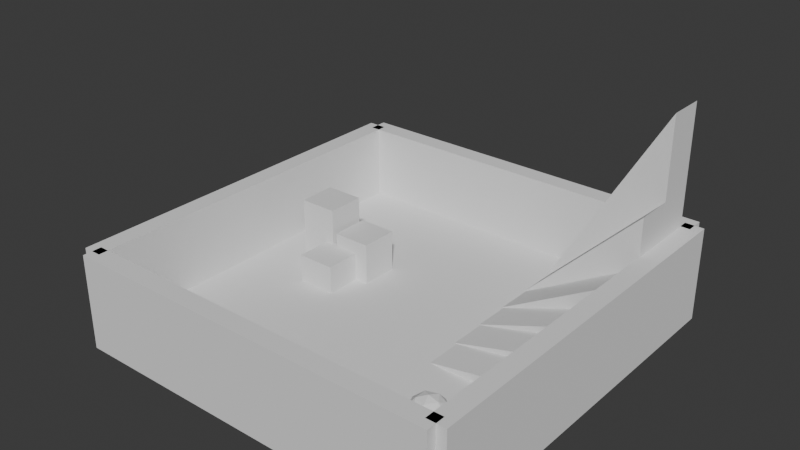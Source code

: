 # Source: TestLevel.blend  (saved by Blender 5.0.119; exported with 4.5.12 LTS)
import bpy
from mathutils import Matrix  # noqa: F401  (used for matrix-valued properties, if any)

bpy.ops.wm.read_factory_settings(use_empty=True)
scene = bpy.context.scene
scene.name = 'Scene'

# ---- collections
col_collection = bpy.data.collections.new('Collection'); scene.collection.children.link(col_collection)

# ---- world
world_world = bpy.data.worlds.new('World'); scene.world = world_world
world_world.use_nodes = True; world_world.node_tree.nodes.clear()
_N = world_world.node_tree.nodes; _L = world_world.node_tree.links
n0 = _N.new('ShaderNodeOutputWorld'); n0.name = 'World Output'; n0.location = (200, 100)
n1 = _N.new('ShaderNodeBackground'); n1.name = 'Background'; n1.location = (-200, 100)
n1.inputs[0].default_value = (0.05088, 0.05088, 0.05088, 1.0)
_L.new(n1.outputs[0], n0.inputs[0])
n0.is_active_output = True
world_world.color = (0.05088, 0.05088, 0.05088)
world_world.sun_shadow_jitter_overblur = 0.0

# ---- meshes
me_plane = bpy.data.meshes.new('Plane')
me_plane.from_pydata([(-10.0, -10.0, 0.0), (10.0, -10.0, 0.0), (-10.0, 10.0, 0.0), (10.0, 10.0, 0.0)], [], [(0, 1, 3, 2)])
_uv = me_plane.uv_layers.new(name='UVMap')
_uv.uv.foreach_set('vector', [0.0, 0.0, 1.0, 0.0, 1.0, 1.0, 0.0, 1.0])
me_plane.update()
me_cube_001 = bpy.data.meshes.new('Cube.001')
me_cube_001.from_pydata([(-0.5, -10.0, -1.0), (-0.5, -10.0, 4.0), (-0.5, 10.0, -1.0), (-0.5, 10.0, 4.0), (0.5, -10.0, -1.0), (0.5, -10.0, 4.0), (0.5, 10.0, -1.0), (0.5, 10.0, 4.0)], [], [(0, 1, 3, 2), (2, 3, 7, 6), (6, 7, 5, 4), (4, 5, 1, 0), (2, 6, 4, 0), (7, 3, 1, 5)])
_uv = me_cube_001.uv_layers.new(name='UVMap')
_uv.uv.foreach_set('vector', [0.375, 0.0, 0.625, 0.0, 0.625, 0.25, 0.375, 0.25, 0.375, 0.25, 0.625, 0.25, 0.625, 0.5, 0.375, 0.5, 0.375, 0.5, 0.625, 0.5, 0.625, 0.75, 0.375, 0.75, 0.375, 0.75, 0.625, 0.75, 0.625, 1.0, 0.375, 1.0, 0.125, 0.5, 0.375, 0.5, 0.375, 0.75, 0.125, 0.75, 0.625, 0.5, 0.875, 0.5, 0.875, 0.75, 0.625, 0.75])
me_cube_001.update()
me_cube_002 = bpy.data.meshes.new('Cube.002')
me_cube_002.from_pydata([(-0.5, -10.0, -1.0), (-0.5, -10.0, 4.0), (-0.5, 10.0, -1.0), (-0.5, 10.0, 4.0), (0.5, -10.0, -1.0), (0.5, -10.0, 4.0), (0.5, 10.0, -1.0), (0.5, 10.0, 4.0)], [], [(0, 1, 3, 2), (2, 3, 7, 6), (6, 7, 5, 4), (4, 5, 1, 0), (2, 6, 4, 0), (7, 3, 1, 5)])
_uv = me_cube_002.uv_layers.new(name='UVMap')
_uv.uv.foreach_set('vector', [0.375, 0.0, 0.625, 0.0, 0.625, 0.25, 0.375, 0.25, 0.375, 0.25, 0.625, 0.25, 0.625, 0.5, 0.375, 0.5, 0.375, 0.5, 0.625, 0.5, 0.625, 0.75, 0.375, 0.75, 0.375, 0.75, 0.625, 0.75, 0.625, 1.0, 0.375, 1.0, 0.125, 0.5, 0.375, 0.5, 0.375, 0.75, 0.125, 0.75, 0.625, 0.5, 0.875, 0.5, 0.875, 0.75, 0.625, 0.75])
me_cube_002.update()
me_cube_003 = bpy.data.meshes.new('Cube.003')
me_cube_003.from_pydata([(-0.5, -10.0, -1.0), (-0.5, -10.0, 4.0), (-0.5, 10.0, -1.0), (-0.5, 10.0, 4.0), (0.5, -10.0, -1.0), (0.5, -10.0, 4.0), (0.5, 10.0, -1.0), (0.5, 10.0, 4.0)], [], [(0, 1, 3, 2), (2, 3, 7, 6), (6, 7, 5, 4), (4, 5, 1, 0), (2, 6, 4, 0), (7, 3, 1, 5)])
_uv = me_cube_003.uv_layers.new(name='UVMap')
_uv.uv.foreach_set('vector', [0.375, 0.0, 0.625, 0.0, 0.625, 0.25, 0.375, 0.25, 0.375, 0.25, 0.625, 0.25, 0.625, 0.5, 0.375, 0.5, 0.375, 0.5, 0.625, 0.5, 0.625, 0.75, 0.375, 0.75, 0.375, 0.75, 0.625, 0.75, 0.625, 1.0, 0.375, 1.0, 0.125, 0.5, 0.375, 0.5, 0.375, 0.75, 0.125, 0.75, 0.625, 0.5, 0.875, 0.5, 0.875, 0.75, 0.625, 0.75])
me_cube_003.update()
me_cube_004 = bpy.data.meshes.new('Cube.004')
me_cube_004.from_pydata([(-0.5, -10.0, -1.0), (-0.5, -10.0, 4.0), (-0.5, 10.0, -1.0), (-0.5, 10.0, 4.0), (0.5, -10.0, -1.0), (0.5, -10.0, 4.0), (0.5, 10.0, -1.0), (0.5, 10.0, 4.0)], [], [(0, 1, 3, 2), (2, 3, 7, 6), (6, 7, 5, 4), (4, 5, 1, 0), (2, 6, 4, 0), (7, 3, 1, 5)])
_uv = me_cube_004.uv_layers.new(name='UVMap')
_uv.uv.foreach_set('vector', [0.375, 0.0, 0.625, 0.0, 0.625, 0.25, 0.375, 0.25, 0.375, 0.25, 0.625, 0.25, 0.625, 0.5, 0.375, 0.5, 0.375, 0.5, 0.625, 0.5, 0.625, 0.75, 0.375, 0.75, 0.375, 0.75, 0.625, 0.75, 0.625, 1.0, 0.375, 1.0, 0.125, 0.5, 0.375, 0.5, 0.375, 0.75, 0.125, 0.75, 0.625, 0.5, 0.875, 0.5, 0.875, 0.75, 0.625, 0.75])
me_cube_004.update()
me_cube_005 = bpy.data.meshes.new('Cube.005')
me_cube_005.from_pydata([(-6.01, -1.0, -0.09897), (-6.01, 1.0, -0.09897), (0.03011, -1.0, -0.09897), (0.03011, -1.0, 10.35), (0.03011, 1.0, -0.09897), (0.03011, 1.0, 10.35)], [], [(1, 5, 4), (4, 5, 3, 2), (2, 3, 0), (1, 4, 2, 0), (5, 1, 0, 3)])
_uv = me_cube_005.uv_layers.new(name='UVMap')
_uv.uv.foreach_set('vector', [0.375, 0.25, 0.625, 0.5, 0.375, 0.5, 0.375, 0.5, 0.625, 0.5, 0.625, 0.75, 0.375, 0.75, 0.375, 0.75, 0.625, 0.75, 0.375, 1.0, 0.125, 0.5, 0.375, 0.5, 0.375, 0.75, 0.125, 0.75, 0.625, 0.5, 0.875, 0.5, 0.875, 0.75, 0.625, 0.75])
me_cube_005.update()
me_cube_006 = bpy.data.meshes.new('Cube.006')
me_cube_006.from_pydata([(-6.01, -1.0, -0.09897), (-6.01, 1.0, -0.09897), (0.03011, -1.0, -0.09897), (0.03011, -1.0, 5.987), (0.03011, 1.0, -0.09897), (0.03011, 1.0, 5.987)], [], [(1, 5, 4), (4, 5, 3, 2), (2, 3, 0), (1, 4, 2, 0), (5, 1, 0, 3)])
_uv = me_cube_006.uv_layers.new(name='UVMap')
_uv.uv.foreach_set('vector', [0.375, 0.25, 0.625, 0.5, 0.375, 0.5, 0.375, 0.5, 0.625, 0.5, 0.625, 0.75, 0.375, 0.75, 0.375, 0.75, 0.625, 0.75, 0.375, 1.0, 0.125, 0.5, 0.375, 0.5, 0.375, 0.75, 0.125, 0.75, 0.625, 0.5, 0.875, 0.5, 0.875, 0.75, 0.625, 0.75])
me_cube_006.update()
me_cube_007 = bpy.data.meshes.new('Cube.007')
me_cube_007.from_pydata([(-6.01, -1.0, -0.09897), (-6.01, 1.0, -0.09897), (0.03011, -1.0, -0.09897), (0.03011, -1.0, 3.364), (0.03011, 1.0, -0.09897), (0.03011, 1.0, 3.364)], [], [(1, 5, 4), (4, 5, 3, 2), (2, 3, 0), (1, 4, 2, 0), (5, 1, 0, 3)])
_uv = me_cube_007.uv_layers.new(name='UVMap')
_uv.uv.foreach_set('vector', [0.375, 0.25, 0.625, 0.5, 0.375, 0.5, 0.375, 0.5, 0.625, 0.5, 0.625, 0.75, 0.375, 0.75, 0.375, 0.75, 0.625, 0.75, 0.375, 1.0, 0.125, 0.5, 0.375, 0.5, 0.375, 0.75, 0.125, 0.75, 0.625, 0.5, 0.875, 0.5, 0.875, 0.75, 0.625, 0.75])
me_cube_007.update()
me_cube_008 = bpy.data.meshes.new('Cube.008')
me_cube_008.from_pydata([(-6.01, -1.0, -0.09897), (-6.01, 1.0, -0.09897), (0.03011, -1.0, -0.09897), (0.03011, -1.0, 2.156), (0.03011, 1.0, -0.09897), (0.03011, 1.0, 2.156)], [], [(1, 5, 4), (4, 5, 3, 2), (2, 3, 0), (1, 4, 2, 0), (5, 1, 0, 3)])
_uv = me_cube_008.uv_layers.new(name='UVMap')
_uv.uv.foreach_set('vector', [0.375, 0.25, 0.625, 0.5, 0.375, 0.5, 0.375, 0.5, 0.625, 0.5, 0.625, 0.75, 0.375, 0.75, 0.375, 0.75, 0.625, 0.75, 0.375, 1.0, 0.125, 0.5, 0.375, 0.5, 0.375, 0.75, 0.125, 0.75, 0.625, 0.5, 0.875, 0.5, 0.875, 0.75, 0.625, 0.75])
me_cube_008.update()
me_cube_009 = bpy.data.meshes.new('Cube.009')
me_cube_009.from_pydata([(-6.01, -1.0, -0.09897), (-6.01, 1.0, -0.09897), (0.03011, -1.0, -0.09897), (0.03011, -1.0, 1.55), (0.03011, 1.0, -0.09897), (0.03011, 1.0, 1.55)], [], [(1, 5, 4), (4, 5, 3, 2), (2, 3, 0), (1, 4, 2, 0), (5, 1, 0, 3)])
_uv = me_cube_009.uv_layers.new(name='UVMap')
_uv.uv.foreach_set('vector', [0.375, 0.25, 0.625, 0.5, 0.375, 0.5, 0.375, 0.5, 0.625, 0.5, 0.625, 0.75, 0.375, 0.75, 0.375, 0.75, 0.625, 0.75, 0.375, 1.0, 0.125, 0.5, 0.375, 0.5, 0.375, 0.75, 0.125, 0.75, 0.625, 0.5, 0.875, 0.5, 0.875, 0.75, 0.625, 0.75])
me_cube_009.update()
me_cube_010 = bpy.data.meshes.new('Cube.010')
me_cube_010.from_pydata([(-6.01, -1.0, -0.09897), (-6.01, 1.0, -0.09897), (0.03011, -1.0, -0.09897), (0.03011, -1.0, 0.995), (0.03011, 1.0, -0.09897), (0.03011, 1.0, 0.995)], [], [(1, 5, 4), (4, 5, 3, 2), (2, 3, 0), (1, 4, 2, 0), (5, 1, 0, 3)])
_uv = me_cube_010.uv_layers.new(name='UVMap')
_uv.uv.foreach_set('vector', [0.375, 0.25, 0.625, 0.5, 0.375, 0.5, 0.375, 0.5, 0.625, 0.5, 0.625, 0.75, 0.375, 0.75, 0.375, 0.75, 0.625, 0.75, 0.375, 1.0, 0.125, 0.5, 0.375, 0.5, 0.375, 0.75, 0.125, 0.75, 0.625, 0.5, 0.875, 0.5, 0.875, 0.75, 0.625, 0.75])
me_cube_010.update()
me_cube_011 = bpy.data.meshes.new('Cube.011')
me_cube_011.from_pydata([(-1.0, -1.0, -1.846), (-1.0, -1.0, 1.846), (-1.0, 1.0, -1.846), (-1.0, 1.0, 1.846), (1.0, -1.0, -1.846), (1.0, -1.0, 1.846), (1.0, 1.0, -1.846), (1.0, 1.0, 1.846)], [], [(0, 1, 3, 2), (2, 3, 7, 6), (6, 7, 5, 4), (4, 5, 1, 0), (2, 6, 4, 0), (7, 3, 1, 5)])
_uv = me_cube_011.uv_layers.new(name='UVMap')
_uv.uv.foreach_set('vector', [0.375, 0.0, 0.625, 0.0, 0.625, 0.25, 0.375, 0.25, 0.375, 0.25, 0.625, 0.25, 0.625, 0.5, 0.375, 0.5, 0.375, 0.5, 0.625, 0.5, 0.625, 0.75, 0.375, 0.75, 0.375, 0.75, 0.625, 0.75, 0.625, 1.0, 0.375, 1.0, 0.125, 0.5, 0.375, 0.5, 0.375, 0.75, 0.125, 0.75, 0.625, 0.5, 0.875, 0.5, 0.875, 0.75, 0.625, 0.75])
me_cube_011.update()
me_cube_012 = bpy.data.meshes.new('Cube.012')
me_cube_012.from_pydata([(-4.768e-07, -1.907e-06, -1.0), (0.7236, -0.5257, -0.4472), (-0.2764, -0.8507, -0.4472), (-0.8944, -1.907e-06, -0.4472), (-0.2764, 0.8506, -0.4472), (0.7236, 0.5257, -0.4472), (0.2764, -0.8507, 0.4472), (-0.7236, -0.5257, 0.4472), (-0.7236, 0.5257, 0.4472), (0.2764, 0.8506, 0.4472), (0.8944, -1.907e-06, 0.4472), (-4.768e-07, -1.907e-06, 1.0), (-0.1625, -0.5, -0.8507), (0.4253, -0.309, -0.8507), (0.2629, -0.809, -0.5257), (0.8506, -1.907e-06, -0.5257), (0.4253, 0.309, -0.8507), (-0.5257, -1.907e-06, -0.8507), (-0.6882, -0.5, -0.5257), (-0.1625, 0.5, -0.8507), (-0.6882, 0.5, -0.5257), (0.2629, 0.809, -0.5257), (0.9511, -0.309, 5.588e-09), (0.9511, 0.309, 5.588e-09), (-4.768e-07, -1.0, 5.588e-09), (0.5878, -0.809, 5.588e-09), (-0.9511, -0.309, 5.588e-09), (-0.5878, -0.809, 5.588e-09), (-0.5878, 0.809, 5.588e-09), (-0.9511, 0.309, 5.588e-09), (0.5878, 0.809, 5.588e-09), (-4.768e-07, 1.0, 5.588e-09), (0.6882, -0.5, 0.5257), (-0.2629, -0.809, 0.5257), (-0.8506, -1.907e-06, 0.5257), (-0.2629, 0.809, 0.5257), (0.6882, 0.5, 0.5257), (0.1625, -0.5, 0.8507), (0.5257, -1.907e-06, 0.8507), (-0.4253, -0.309, 0.8507), (-0.4253, 0.309, 0.8507), (0.1625, 0.5, 0.8507)], [], [(0, 13, 12), (1, 13, 15), (0, 12, 17), (0, 17, 19), (0, 19, 16), (1, 15, 22), (2, 14, 24), (3, 18, 26), (4, 20, 28), (5, 21, 30), (1, 22, 25), (2, 24, 27), (3, 26, 29), (4, 28, 31), (5, 30, 23), (6, 32, 37), (7, 33, 39), (8, 34, 40), (9, 35, 41), (10, 36, 38), (38, 41, 11), (38, 36, 41), (36, 9, 41), (41, 40, 11), (41, 35, 40), (35, 8, 40), (40, 39, 11), (40, 34, 39), (34, 7, 39), (39, 37, 11), (39, 33, 37), (33, 6, 37), (37, 38, 11), (37, 32, 38), (32, 10, 38), (23, 36, 10), (23, 30, 36), (30, 9, 36), (31, 35, 9), (31, 28, 35), (28, 8, 35), (29, 34, 8), (29, 26, 34), (26, 7, 34), (27, 33, 7), (27, 24, 33), (24, 6, 33), (25, 32, 6), (25, 22, 32), (22, 10, 32), (30, 31, 9), (30, 21, 31), (21, 4, 31), (28, 29, 8), (28, 20, 29), (20, 3, 29), (26, 27, 7), (26, 18, 27), (18, 2, 27), (24, 25, 6), (24, 14, 25), (14, 1, 25), (22, 23, 10), (22, 15, 23), (15, 5, 23), (16, 21, 5), (16, 19, 21), (19, 4, 21), (19, 20, 4), (19, 17, 20), (17, 3, 20), (17, 18, 3), (17, 12, 18), (12, 2, 18), (15, 16, 5), (15, 13, 16), (13, 0, 16), (12, 14, 2), (12, 13, 14), (13, 1, 14)])
_uv = me_cube_012.uv_layers.new(name='UVMap')
_uv.uv.foreach_set('vector', [0.1818, 0.0, 0.2273, 0.07873, 0.1364, 0.07873, 0.2727, 0.1575, 0.3182, 0.07873, 0.3636, 0.1575, 0.9091, 0.0, 0.9545, 0.07873, 0.8636, 0.07873, 0.7273, 0.0, 0.7727, 0.07873, 0.6818, 0.07873, 0.5455, 0.0, 0.5909, 0.07873, 0.5, 0.07873, 0.2727, 0.1575, 0.3636, 0.1575, 0.3182, 0.2362, 0.09091, 0.1575, 0.1818, 0.1575, 0.1364, 0.2362, 0.8182, 0.1575, 0.9091, 0.1575, 0.8636, 0.2362, 0.6364, 0.1575, 0.7273, 0.1575, 0.6818, 0.2362, 0.4545, 0.1575, 0.5455, 0.1575, 0.5, 0.2362, 0.2727, 0.1575, 0.3182, 0.2362, 0.2273, 0.2362, 0.09091, 0.1575, 0.1364, 0.2362, 0.04546, 0.2362, 0.8182, 0.1575, 0.8636, 0.2362, 0.7727, 0.2362, 0.6364, 0.1575, 0.6818, 0.2362, 0.5909, 0.2362, 0.4545, 0.1575, 0.5, 0.2362, 0.4091, 0.2362, 0.1818, 0.3149, 0.2727, 0.3149, 0.2273, 0.3937, 0.0, 0.3149, 0.09091, 0.3149, 0.04546, 0.3937, 0.7273, 0.3149, 0.8182, 0.3149, 0.7727, 0.3937, 0.5455, 0.3149, 0.6364, 0.3149, 0.5909, 0.3937, 0.3636, 0.3149, 0.4545, 0.3149, 0.4091, 0.3937, 0.4091, 0.3937, 0.5, 0.3937, 0.4545, 0.4724, 0.4091, 0.3937, 0.4545, 0.3149, 0.5, 0.3937, 0.4545, 0.3149, 0.5455, 0.3149, 0.5, 0.3937, 0.5909, 0.3937, 0.6818, 0.3937, 0.6364, 0.4724, 0.5909, 0.3937, 0.6364, 0.3149, 0.6818, 0.3937, 0.6364, 0.3149, 0.7273, 0.3149, 0.6818, 0.3937, 0.7727, 0.3937, 0.8636, 0.3937, 0.8182, 0.4724, 0.7727, 0.3937, 0.8182, 0.3149, 0.8636, 0.3937, 0.8182, 0.3149, 0.9091, 0.3149, 0.8636, 0.3937, 0.04546, 0.3937, 0.1364, 0.3937, 0.09091, 0.4724, 0.04546, 0.3937, 0.09091, 0.3149, 0.1364, 0.3937, 0.09091, 0.3149, 0.1818, 0.3149, 0.1364, 0.3937, 0.2273, 0.3937, 0.3182, 0.3937, 0.2727, 0.4724, 0.2273, 0.3937, 0.2727, 0.3149, 0.3182, 0.3937, 0.2727, 0.3149, 0.3636, 0.3149, 0.3182, 0.3937, 0.4091, 0.2362, 0.4545, 0.3149, 0.3636, 0.3149, 0.4091, 0.2362, 0.5, 0.2362, 0.4545, 0.3149, 0.5, 0.2362, 0.5455, 0.3149, 0.4545, 0.3149, 0.5909, 0.2362, 0.6364, 0.3149, 0.5455, 0.3149, 0.5909, 0.2362, 0.6818, 0.2362, 0.6364, 0.3149, 0.6818, 0.2362, 0.7273, 0.3149, 0.6364, 0.3149, 0.7727, 0.2362, 0.8182, 0.3149, 0.7273, 0.3149, 0.7727, 0.2362, 0.8636, 0.2362, 0.8182, 0.3149, 0.8636, 0.2362, 0.9091, 0.3149, 0.8182, 0.3149, 0.04546, 0.2362, 0.09091, 0.3149, 0.0, 0.3149, 0.04546, 0.2362, 0.1364, 0.2362, 0.09091, 0.3149, 0.1364, 0.2362, 0.1818, 0.3149, 0.09091, 0.3149, 0.2273, 0.2362, 0.2727, 0.3149, 0.1818, 0.3149, 0.2273, 0.2362, 0.3182, 0.2362, 0.2727, 0.3149, 0.3182, 0.2362, 0.3636, 0.3149, 0.2727, 0.3149, 0.5, 0.2362, 0.5909, 0.2362, 0.5455, 0.3149, 0.5, 0.2362, 0.5455, 0.1575, 0.5909, 0.2362, 0.5455, 0.1575, 0.6364, 0.1575, 0.5909, 0.2362, 0.6818, 0.2362, 0.7727, 0.2362, 0.7273, 0.3149, 0.6818, 0.2362, 0.7273, 0.1575, 0.7727, 0.2362, 0.7273, 0.1575, 0.8182, 0.1575, 0.7727, 0.2362, 0.8636, 0.2362, 0.9545, 0.2362, 0.9091, 0.3149, 0.8636, 0.2362, 0.9091, 0.1575, 0.9545, 0.2362, 0.9091, 0.1575, 1.0, 0.1575, 0.9545, 0.2362, 0.1364, 0.2362, 0.2273, 0.2362, 0.1818, 0.3149, 0.1364, 0.2362, 0.1818, 0.1575, 0.2273, 0.2362, 0.1818, 0.1575, 0.2727, 0.1575, 0.2273, 0.2362, 0.3182, 0.2362, 0.4091, 0.2362, 0.3636, 0.3149, 0.3182, 0.2362, 0.3636, 0.1575, 0.4091, 0.2362, 0.3636, 0.1575, 0.4545, 0.1575, 0.4091, 0.2362, 0.5, 0.07873, 0.5455, 0.1575, 0.4545, 0.1575, 0.5, 0.07873, 0.5909, 0.07873, 0.5455, 0.1575, 0.5909, 0.07873, 0.6364, 0.1575, 0.5455, 0.1575, 0.6818, 0.07873, 0.7273, 0.1575, 0.6364, 0.1575, 0.6818, 0.07873, 0.7727, 0.07873, 0.7273, 0.1575, 0.7727, 0.07873, 0.8182, 0.1575, 0.7273, 0.1575, 0.8636, 0.07873, 0.9091, 0.1575, 0.8182, 0.1575, 0.8636, 0.07873, 0.9545, 0.07873, 0.9091, 0.1575, 0.9545, 0.07873, 1.0, 0.1575, 0.9091, 0.1575, 0.3636, 0.1575, 0.4091, 0.07873, 0.4545, 0.1575, 0.3636, 0.1575, 0.3182, 0.07873, 0.4091, 0.07873, 0.3182, 0.07873, 0.3636, 0.0, 0.4091, 0.07873, 0.1364, 0.07873, 0.1818, 0.1575, 0.09091, 0.1575, 0.1364, 0.07873, 0.2273, 0.07873, 0.1818, 0.1575, 0.2273, 0.07873, 0.2727, 0.1575, 0.1818, 0.1575])
me_cube_012.update()
me_cube_013 = bpy.data.meshes.new('Cube.013')
me_cube_013.from_pydata([(-1.0, -1.0, -1.846), (-1.0, -1.0, 0.6407), (-1.0, 1.0, -1.846), (-1.0, 1.0, 0.6407), (1.0, -1.0, -1.846), (1.0, -1.0, 0.6407), (1.0, 1.0, -1.846), (1.0, 1.0, 0.6407)], [], [(0, 1, 3, 2), (2, 3, 7, 6), (6, 7, 5, 4), (4, 5, 1, 0), (2, 6, 4, 0), (7, 3, 1, 5)])
_uv = me_cube_013.uv_layers.new(name='UVMap')
_uv.uv.foreach_set('vector', [0.375, 0.0, 0.625, 0.0, 0.625, 0.25, 0.375, 0.25, 0.375, 0.25, 0.625, 0.25, 0.625, 0.5, 0.375, 0.5, 0.375, 0.5, 0.625, 0.5, 0.625, 0.75, 0.375, 0.75, 0.375, 0.75, 0.625, 0.75, 0.625, 1.0, 0.375, 1.0, 0.125, 0.5, 0.375, 0.5, 0.375, 0.75, 0.125, 0.75, 0.625, 0.5, 0.875, 0.5, 0.875, 0.75, 0.625, 0.75])
me_cube_013.update()
me_cube_014 = bpy.data.meshes.new('Cube.014')
me_cube_014.from_pydata([(-1.0, -1.0, -0.8942), (-1.0, -1.0, 0.8942), (-1.0, 1.0, -0.8942), (-1.0, 1.0, 0.8942), (1.0, -1.0, -0.8942), (1.0, -1.0, 0.8942), (1.0, 1.0, -0.8942), (1.0, 1.0, 0.8942)], [], [(0, 1, 3, 2), (2, 3, 7, 6), (6, 7, 5, 4), (4, 5, 1, 0), (2, 6, 4, 0), (7, 3, 1, 5)])
_uv = me_cube_014.uv_layers.new(name='UVMap')
_uv.uv.foreach_set('vector', [0.375, 0.0, 0.625, 0.0, 0.625, 0.25, 0.375, 0.25, 0.375, 0.25, 0.625, 0.25, 0.625, 0.5, 0.375, 0.5, 0.375, 0.5, 0.625, 0.5, 0.625, 0.75, 0.375, 0.75, 0.375, 0.75, 0.625, 0.75, 0.625, 1.0, 0.375, 1.0, 0.125, 0.5, 0.375, 0.5, 0.375, 0.75, 0.125, 0.75, 0.625, 0.5, 0.875, 0.5, 0.875, 0.75, 0.625, 0.75])
me_cube_014.update()

# ---- objects
ob_plane_col = bpy.data.objects.new('Plane-col', me_plane)
ob_cube_col = bpy.data.objects.new('Cube-col', me_cube_001)
ob_cube_001_col = bpy.data.objects.new('Cube.001-col', me_cube_002)
ob_cube_002_col = bpy.data.objects.new('Cube.002-col', me_cube_003)
ob_cube_003_col = bpy.data.objects.new('Cube.003-col', me_cube_004)
ob_cube_004_col = bpy.data.objects.new('Cube.004-col', me_cube_005)
ob_cube_005_col = bpy.data.objects.new('Cube.005-col', me_cube_006)
ob_cube_006_col = bpy.data.objects.new('Cube.006-col', me_cube_007)
ob_cube_007_col = bpy.data.objects.new('Cube.007-col', me_cube_008)
ob_cube_008_col = bpy.data.objects.new('Cube.008-col', me_cube_009)
ob_cube_009_col = bpy.data.objects.new('Cube.009-col', me_cube_010)
ob_cube_010_col = bpy.data.objects.new('Cube.010-col', me_cube_011)
ob_cube_011_col = bpy.data.objects.new('Cube.011-col', me_cube_012)
ob_cube_012_col = bpy.data.objects.new('Cube.012-col', me_cube_013)
ob_sphere_colonly = bpy.data.objects.new('Sphere-colonly', None)
ob_cube_012_col_001 = bpy.data.objects.new('Cube.012-col.001', me_cube_014)

# ---- transforms, parenting, visibility, modifiers, constraints
ob_plane_col.location = (0.0, 0.0, 0.0)
ob_cube_col.location = (10.0, 0.0, 0.0)
ob_cube_001_col.location = (0.0, 10.0, 0.0)
ob_cube_001_col.rotation_euler = (0.0, -0.0, 1.571)
ob_cube_002_col.location = (-10.0, 0.0, 0.0)
ob_cube_002_col.rotation_euler = (0.0, -0.0, 3.142)
ob_cube_003_col.location = (0.0, -10.0, 0.0)
ob_cube_003_col.rotation_euler = (0.0, -0.0, 4.712)
ob_cube_004_col.location = (9.497, 8.502, 0.03361)
ob_cube_005_col.location = (9.497, 6.495, 0.03361)
ob_cube_006_col.location = (9.497, 4.482, 0.03361)
ob_cube_007_col.location = (9.497, 2.487, 0.03361)
ob_cube_008_col.location = (9.497, 0.487, 0.03361)
ob_cube_009_col.location = (9.497, -1.513, 0.03361)
ob_cube_010_col.location = (-6.22, 1.956, 1.544)
ob_cube_011_col.location = (6.163, -5.551, 0.002607)
ob_cube_012_col.location = (-3.985, 1.956, 1.544)
ob_sphere_colonly.location = (6.163, -5.551, 0.002607)
ob_sphere_colonly.empty_display_type = 'SPHERE'
ob_cube_012_col_001.location = (-4.707, 0.1005, 0.5928)

# ---- collection membership
col_collection.objects.link(ob_plane_col)
col_collection.objects.link(ob_cube_col)
col_collection.objects.link(ob_cube_001_col)
col_collection.objects.link(ob_cube_002_col)
col_collection.objects.link(ob_cube_003_col)
col_collection.objects.link(ob_cube_004_col)
col_collection.objects.link(ob_cube_005_col)
col_collection.objects.link(ob_cube_006_col)
col_collection.objects.link(ob_cube_007_col)
col_collection.objects.link(ob_cube_008_col)
col_collection.objects.link(ob_cube_009_col)
col_collection.objects.link(ob_cube_010_col)
col_collection.objects.link(ob_cube_011_col)
col_collection.objects.link(ob_cube_012_col)
col_collection.objects.link(ob_sphere_colonly)
col_collection.objects.link(ob_cube_012_col_001)

# ---- scene / render settings (as saved in the file)
scene.frame_start = 1; scene.frame_end = 250; scene.frame_set(1)
scene.render.engine = 'BLENDER_EEVEE_NEXT'
scene.render.bake_bias = 0.0
scene.render.bake_samples = 0
scene.cycles.sampling_pattern = 'TABULATED_SOBOL'
scene.eevee.use_volume_custom_range = False
bpy.context.view_layer.update()

# ---- added for rendering (the .blend has no active camera and no usable light): camera, sun
cam_auto = bpy.data.cameras.new('AutoCamera')
cam_auto.lens = 50.0
cam_auto.sensor_width = 36.0
cam_auto.clip_end = 1000.0
ob_auto_camera = bpy.data.objects.new('AutoCamera', cam_auto)
scene.collection.objects.link(ob_auto_camera)
ob_auto_camera.location = (29.4272, -35.3126, 28.2335)
ob_auto_camera.rotation_euler = (1.09748, -7.21219e-08, 0.694738)
scene.camera = ob_auto_camera
light_auto_sun = bpy.data.lights.new('AutoSun', 'SUN')
light_auto_sun.energy = 3.0
light_auto_sun.angle = 0.0523599
ob_auto_sun = bpy.data.objects.new('AutoSun', light_auto_sun)
scene.collection.objects.link(ob_auto_sun)
ob_auto_sun.rotation_euler = (0.872665, 0.174533, 0.523599)
bpy.context.view_layer.update()
